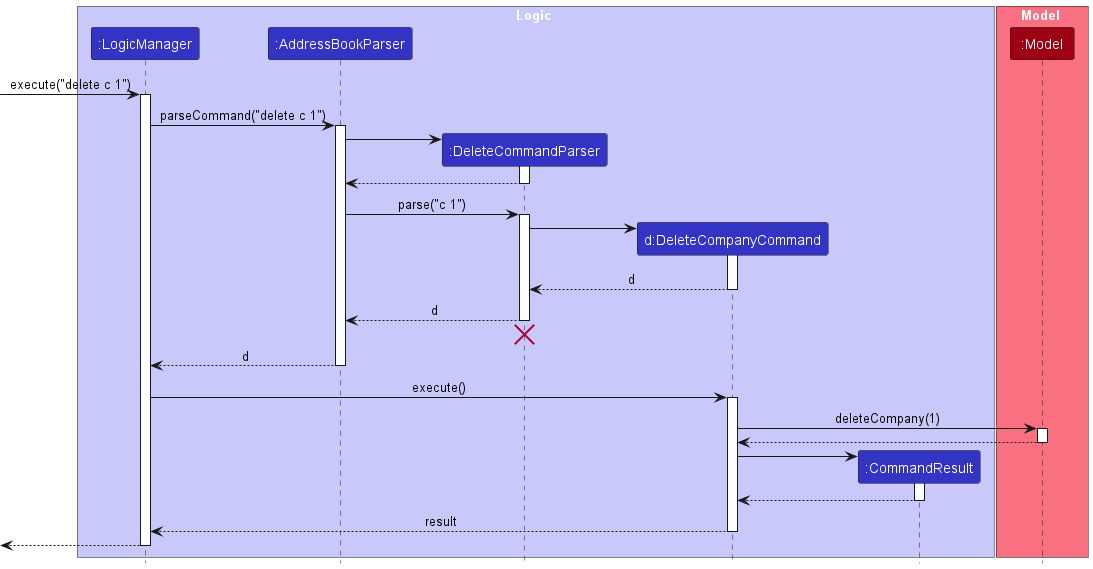

The diagram above was rendered by PlantUML. Its source (embedded in the PNG):
@startuml
!include style.puml
skinparam ArrowFontStyle plain

box Logic LOGIC_COLOR_T1
participant ":LogicManager" as LogicManager LOGIC_COLOR
participant ":AddressBookParser" as AddressBookParser LOGIC_COLOR
participant ":DeleteCommandParser" as DeleteCommandParser LOGIC_COLOR
participant "d:DeleteCompanyCommand" as DeleteCompanyCommand LOGIC_COLOR
participant ":CommandResult" as CommandResult LOGIC_COLOR
end box

box Model MODEL_COLOR_T1
participant ":Model" as Model MODEL_COLOR
end box

[-> LogicManager : execute("delete c 1")
activate LogicManager

LogicManager -> AddressBookParser : parseCommand("delete c 1")
activate AddressBookParser

create DeleteCommandParser
AddressBookParser -> DeleteCommandParser
activate DeleteCommandParser

DeleteCommandParser --> AddressBookParser
deactivate DeleteCommandParser

AddressBookParser -> DeleteCommandParser : parse("c 1")
activate DeleteCommandParser

create DeleteCompanyCommand
DeleteCommandParser -> DeleteCompanyCommand
activate DeleteCompanyCommand

DeleteCompanyCommand --> DeleteCommandParser : d
deactivate DeleteCompanyCommand

DeleteCommandParser --> AddressBookParser : d
deactivate DeleteCommandParser
'Hidden arrow to position the destroy marker below the end of the activation bar.
DeleteCommandParser -[hidden]-> AddressBookParser
destroy DeleteCommandParser

AddressBookParser --> LogicManager : d
deactivate AddressBookParser

LogicManager -> DeleteCompanyCommand : execute()
activate DeleteCompanyCommand

DeleteCompanyCommand -> Model : deleteCompany(1)
activate Model

Model --> DeleteCompanyCommand
deactivate Model

create CommandResult
DeleteCompanyCommand -> CommandResult
activate CommandResult

CommandResult --> DeleteCompanyCommand
deactivate CommandResult

DeleteCompanyCommand --> LogicManager : result
deactivate DeleteCompanyCommand

[<--LogicManager
deactivate LogicManager
@enduml